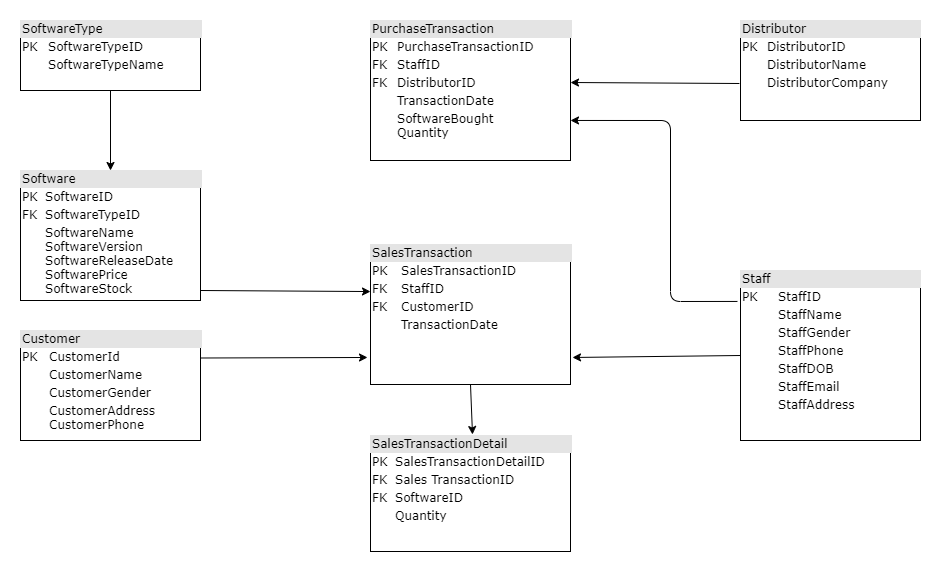

The diagram above was exported from draw.io. Its source (the exported page's mxGraphModel, read from the mxfile embedded in the PNG):
<mxGraphModel dx="868" dy="481" grid="0" gridSize="10" guides="1" tooltips="1" connect="1" arrows="1" fold="1" page="0" pageScale="1" pageWidth="1100" pageHeight="850" background="#ffffff" math="0" shadow="0">
  <root>
    <mxCell id="0" />
    <mxCell id="1" parent="0" />
    <mxCell id="2ed32ef02a7f4228-1" value="&lt;div style=&quot;box-sizing: border-box ; width: 100% ; background: #e4e4e4 ; padding: 2px&quot;&gt;SoftwareType&lt;/div&gt;&lt;table style=&quot;width: 100% ; font-size: 1em&quot; cellpadding=&quot;2&quot; cellspacing=&quot;0&quot;&gt;&lt;tbody&gt;&lt;tr&gt;&lt;td&gt;PK&lt;/td&gt;&lt;td&gt;SoftwareTypeID&lt;/td&gt;&lt;/tr&gt;&lt;tr&gt;&lt;td&gt;&lt;br&gt;&lt;/td&gt;&lt;td&gt;SoftwareTypeName&lt;/td&gt;&lt;/tr&gt;&lt;tr&gt;&lt;td&gt;&lt;/td&gt;&lt;td&gt;&lt;br&gt;&lt;/td&gt;&lt;/tr&gt;&lt;/tbody&gt;&lt;/table&gt;" style="verticalAlign=top;align=left;overflow=fill;html=1;rounded=0;shadow=0;comic=0;labelBackgroundColor=none;strokeWidth=1;fontFamily=Verdana;fontSize=12" parent="1" vertex="1">
      <mxGeometry x="110" y="100" width="180" height="70" as="geometry" />
    </mxCell>
    <mxCell id="2ed32ef02a7f4228-4" value="&lt;div style=&quot;box-sizing: border-box ; width: 100% ; background: #e4e4e4 ; padding: 2px&quot;&gt;Customer&lt;/div&gt;&lt;table style=&quot;width: 100% ; font-size: 1em&quot; cellpadding=&quot;2&quot; cellspacing=&quot;0&quot;&gt;&lt;tbody&gt;&lt;tr&gt;&lt;td&gt;PK&lt;/td&gt;&lt;td&gt;CustomerId&lt;/td&gt;&lt;/tr&gt;&lt;tr&gt;&lt;td&gt;&lt;br&gt;&lt;/td&gt;&lt;td&gt;CustomerName&lt;/td&gt;&lt;/tr&gt;&lt;tr&gt;&lt;td&gt;&lt;/td&gt;&lt;td&gt;CustomerGender&lt;/td&gt;&lt;/tr&gt;&lt;tr&gt;&lt;td&gt;&lt;br&gt;&lt;/td&gt;&lt;td&gt;CustomerAddress&lt;br&gt;CustomerPhone&lt;/td&gt;&lt;/tr&gt;&lt;/tbody&gt;&lt;/table&gt;" style="verticalAlign=top;align=left;overflow=fill;html=1;rounded=0;shadow=0;comic=0;labelBackgroundColor=none;strokeWidth=1;fontFamily=Verdana;fontSize=12" parent="1" vertex="1">
      <mxGeometry x="110" y="410" width="180" height="110" as="geometry" />
    </mxCell>
    <mxCell id="2ed32ef02a7f4228-5" value="&lt;div style=&quot;box-sizing: border-box ; width: 100% ; background: #e4e4e4 ; padding: 2px&quot;&gt;Software&lt;/div&gt;&lt;table style=&quot;width: 100% ; font-size: 1em&quot; cellpadding=&quot;2&quot; cellspacing=&quot;0&quot;&gt;&lt;tbody&gt;&lt;tr&gt;&lt;td&gt;PK&lt;/td&gt;&lt;td&gt;SoftwareID&lt;/td&gt;&lt;/tr&gt;&lt;tr&gt;&lt;td&gt;FK&lt;/td&gt;&lt;td&gt;SoftwareTypeID&lt;/td&gt;&lt;/tr&gt;&lt;tr&gt;&lt;td&gt;&lt;/td&gt;&lt;td&gt;SoftwareName&lt;br&gt;SoftwareVersion&lt;br&gt;SoftwareReleaseDate&lt;br&gt;SoftwarePrice&lt;br&gt;SoftwareStock&lt;/td&gt;&lt;/tr&gt;&lt;/tbody&gt;&lt;/table&gt;" style="verticalAlign=top;align=left;overflow=fill;html=1;rounded=0;shadow=0;comic=0;labelBackgroundColor=none;strokeWidth=1;fontFamily=Verdana;fontSize=12" parent="1" vertex="1">
      <mxGeometry x="110" y="250" width="180" height="130" as="geometry" />
    </mxCell>
    <mxCell id="2ed32ef02a7f4228-7" value="&lt;div style=&quot;box-sizing: border-box ; width: 100% ; background: #e4e4e4 ; padding: 2px&quot;&gt;PurchaseTransaction&lt;/div&gt;&lt;table style=&quot;width: 100% ; font-size: 1em&quot; cellpadding=&quot;2&quot; cellspacing=&quot;0&quot;&gt;&lt;tbody&gt;&lt;tr&gt;&lt;td&gt;PK&lt;/td&gt;&lt;td&gt;PurchaseTransactionID&lt;/td&gt;&lt;/tr&gt;&lt;tr&gt;&lt;td&gt;FK&lt;/td&gt;&lt;td&gt;StaffID&lt;/td&gt;&lt;/tr&gt;&lt;tr&gt;&lt;td&gt;FK&lt;/td&gt;&lt;td&gt;DistributorID&lt;/td&gt;&lt;/tr&gt;&lt;tr&gt;&lt;td&gt;&lt;br&gt;&lt;/td&gt;&lt;td&gt;TransactionDate&lt;/td&gt;&lt;/tr&gt;&lt;tr&gt;&lt;td&gt;&lt;br&gt;&lt;/td&gt;&lt;td&gt;SoftwareBought&lt;br&gt;Quantity&lt;/td&gt;&lt;/tr&gt;&lt;/tbody&gt;&lt;/table&gt;" style="verticalAlign=top;align=left;overflow=fill;html=1;rounded=0;shadow=0;comic=0;labelBackgroundColor=none;strokeWidth=1;fontFamily=Verdana;fontSize=12" parent="1" vertex="1">
      <mxGeometry x="460" y="100" width="200" height="140" as="geometry" />
    </mxCell>
    <mxCell id="2ed32ef02a7f4228-8" value="&lt;div style=&quot;box-sizing: border-box ; width: 100% ; background: #e4e4e4 ; padding: 2px&quot;&gt;SalesTransaction&lt;/div&gt;&lt;table style=&quot;width: 100% ; font-size: 1em&quot; cellpadding=&quot;2&quot; cellspacing=&quot;0&quot;&gt;&lt;tbody&gt;&lt;tr&gt;&lt;td&gt;PK&lt;/td&gt;&lt;td&gt;SalesTransactionID&lt;/td&gt;&lt;/tr&gt;&lt;tr&gt;&lt;td&gt;FK&lt;/td&gt;&lt;td&gt;StaffID&lt;/td&gt;&lt;/tr&gt;&lt;tr&gt;&lt;td&gt;FK&lt;/td&gt;&lt;td&gt;CustomerID&lt;/td&gt;&lt;/tr&gt;&lt;tr&gt;&lt;td&gt;&lt;br&gt;&lt;/td&gt;&lt;td&gt;TransactionDate&lt;/td&gt;&lt;/tr&gt;&lt;tr&gt;&lt;td&gt;&lt;br&gt;&lt;/td&gt;&lt;td&gt;&lt;br&gt;&lt;/td&gt;&lt;/tr&gt;&lt;tr&gt;&lt;td&gt;&lt;br&gt;&lt;/td&gt;&lt;td&gt;&lt;br&gt;&lt;/td&gt;&lt;/tr&gt;&lt;tr&gt;&lt;td&gt;&lt;br&gt;&lt;/td&gt;&lt;td&gt;&lt;br&gt;&lt;/td&gt;&lt;/tr&gt;&lt;tr&gt;&lt;td&gt;&lt;br&gt;&lt;/td&gt;&lt;td&gt;&lt;br&gt;&lt;br&gt;&lt;/td&gt;&lt;/tr&gt;&lt;tr&gt;&lt;td&gt;&lt;br&gt;&lt;/td&gt;&lt;td&gt;&lt;br&gt;&lt;br&gt;&lt;/td&gt;&lt;/tr&gt;&lt;tr&gt;&lt;td&gt;&lt;br&gt;&lt;/td&gt;&lt;td&gt;&lt;br&gt;&lt;br&gt;&lt;/td&gt;&lt;/tr&gt;&lt;tr&gt;&lt;td&gt;&lt;br&gt;&lt;/td&gt;&lt;td&gt;&lt;br&gt;&lt;br&gt;&lt;/td&gt;&lt;/tr&gt;&lt;tr&gt;&lt;td&gt;&lt;br&gt;&lt;/td&gt;&lt;td&gt;&lt;br&gt;&lt;br&gt;&lt;/td&gt;&lt;/tr&gt;&lt;tr&gt;&lt;td&gt;&lt;br&gt;&lt;/td&gt;&lt;td&gt;&lt;br&gt;&lt;br&gt;&lt;/td&gt;&lt;/tr&gt;&lt;tr&gt;&lt;td&gt;&lt;br&gt;&lt;/td&gt;&lt;td&gt;&lt;br&gt;&lt;br&gt;&lt;/td&gt;&lt;/tr&gt;&lt;tr&gt;&lt;td&gt;&lt;br&gt;&lt;/td&gt;&lt;td&gt;&lt;br&gt;&lt;/td&gt;&lt;/tr&gt;&lt;tr&gt;&lt;td&gt;&lt;br&gt;&lt;/td&gt;&lt;td&gt;&lt;br&gt;&lt;/td&gt;&lt;/tr&gt;&lt;tr&gt;&lt;td&gt;&lt;br&gt;&lt;/td&gt;&lt;td&gt;&lt;br&gt;&lt;/td&gt;&lt;/tr&gt;&lt;/tbody&gt;&lt;/table&gt;" style="verticalAlign=top;align=left;overflow=fill;html=1;rounded=0;shadow=0;comic=0;labelBackgroundColor=none;strokeWidth=1;fontFamily=Verdana;fontSize=12" parent="1" vertex="1">
      <mxGeometry x="460" y="324" width="200" height="140" as="geometry" />
    </mxCell>
    <mxCell id="2ed32ef02a7f4228-9" value="&lt;div style=&quot;box-sizing: border-box ; width: 100% ; background: #e4e4e4 ; padding: 2px&quot;&gt;Distributor&lt;/div&gt;&lt;table style=&quot;width: 100% ; font-size: 1em&quot; cellpadding=&quot;2&quot; cellspacing=&quot;0&quot;&gt;&lt;tbody&gt;&lt;tr&gt;&lt;td&gt;PK&lt;/td&gt;&lt;td&gt;DistributorID&lt;/td&gt;&lt;/tr&gt;&lt;tr&gt;&lt;td&gt;&lt;br&gt;&lt;/td&gt;&lt;td&gt;DistributorName&lt;/td&gt;&lt;/tr&gt;&lt;tr&gt;&lt;td&gt;&lt;/td&gt;&lt;td&gt;DistributorCompany&lt;/td&gt;&lt;/tr&gt;&lt;/tbody&gt;&lt;/table&gt;" style="verticalAlign=top;align=left;overflow=fill;html=1;rounded=0;shadow=0;comic=0;labelBackgroundColor=none;strokeWidth=1;fontFamily=Verdana;fontSize=12" parent="1" vertex="1">
      <mxGeometry x="830" y="100" width="180" height="100" as="geometry" />
    </mxCell>
    <mxCell id="2ed32ef02a7f4228-10" value="&lt;div style=&quot;box-sizing: border-box ; width: 100% ; background: #e4e4e4 ; padding: 2px&quot;&gt;Staff&lt;/div&gt;&lt;table style=&quot;width: 100% ; font-size: 1em&quot; cellpadding=&quot;2&quot; cellspacing=&quot;0&quot;&gt;&lt;tbody&gt;&lt;tr&gt;&lt;td&gt;PK&lt;/td&gt;&lt;td&gt;StaffID&lt;/td&gt;&lt;/tr&gt;&lt;tr&gt;&lt;td&gt;&lt;br&gt;&lt;/td&gt;&lt;td&gt;StaffName&lt;/td&gt;&lt;/tr&gt;&lt;tr&gt;&lt;td&gt;&lt;/td&gt;&lt;td&gt;StaffGender&lt;/td&gt;&lt;/tr&gt;&lt;tr&gt;&lt;td&gt;&lt;br&gt;&lt;/td&gt;&lt;td&gt;StaffPhone&lt;/td&gt;&lt;/tr&gt;&lt;tr&gt;&lt;td&gt;&lt;br&gt;&lt;/td&gt;&lt;td&gt;StaffDOB&lt;/td&gt;&lt;/tr&gt;&lt;tr&gt;&lt;td&gt;&lt;br&gt;&lt;/td&gt;&lt;td&gt;StaffEmail&lt;/td&gt;&lt;/tr&gt;&lt;tr&gt;&lt;td&gt;&lt;br&gt;&lt;/td&gt;&lt;td&gt;StaffAddress&lt;/td&gt;&lt;/tr&gt;&lt;tr&gt;&lt;td&gt;&lt;br&gt;&lt;/td&gt;&lt;td&gt;&lt;br&gt;&lt;/td&gt;&lt;/tr&gt;&lt;tr&gt;&lt;td&gt;&lt;br&gt;&lt;/td&gt;&lt;td&gt;&lt;br&gt;&lt;/td&gt;&lt;/tr&gt;&lt;tr&gt;&lt;td&gt;&lt;br&gt;&lt;/td&gt;&lt;td&gt;&lt;br&gt;&lt;/td&gt;&lt;/tr&gt;&lt;tr&gt;&lt;td&gt;&lt;br&gt;&lt;/td&gt;&lt;td&gt;&lt;br&gt;&lt;/td&gt;&lt;/tr&gt;&lt;tr&gt;&lt;td&gt;&lt;br&gt;&lt;/td&gt;&lt;td&gt;&lt;br&gt;&lt;/td&gt;&lt;/tr&gt;&lt;/tbody&gt;&lt;/table&gt;" style="verticalAlign=top;align=left;overflow=fill;html=1;rounded=0;shadow=0;comic=0;labelBackgroundColor=none;strokeWidth=1;fontFamily=Verdana;fontSize=12" parent="1" vertex="1">
      <mxGeometry x="830" y="350" width="180" height="170" as="geometry" />
    </mxCell>
    <mxCell id="LL1BqAAg9xJN7cHcixdl-1" value="" style="endArrow=classic;html=1;entryX=0.5;entryY=0;entryDx=0;entryDy=0;exitX=0.5;exitY=1;exitDx=0;exitDy=0;" parent="1" source="2ed32ef02a7f4228-1" target="2ed32ef02a7f4228-5" edge="1">
      <mxGeometry width="50" height="50" relative="1" as="geometry">
        <mxPoint x="190" y="190" as="sourcePoint" />
        <mxPoint x="220" y="170" as="targetPoint" />
      </mxGeometry>
    </mxCell>
    <mxCell id="LL1BqAAg9xJN7cHcixdl-2" style="edgeStyle=orthogonalEdgeStyle;rounded=0;orthogonalLoop=1;jettySize=auto;html=1;exitX=0.5;exitY=1;exitDx=0;exitDy=0;" parent="1" source="2ed32ef02a7f4228-8" target="2ed32ef02a7f4228-8" edge="1">
      <mxGeometry relative="1" as="geometry" />
    </mxCell>
    <mxCell id="LL1BqAAg9xJN7cHcixdl-4" value="" style="endArrow=classic;html=1;entryX=0;entryY=0.336;entryDx=0;entryDy=0;entryPerimeter=0;" parent="1" target="2ed32ef02a7f4228-8" edge="1">
      <mxGeometry width="50" height="50" relative="1" as="geometry">
        <mxPoint x="290" y="370" as="sourcePoint" />
        <mxPoint x="340" y="320" as="targetPoint" />
      </mxGeometry>
    </mxCell>
    <mxCell id="LL1BqAAg9xJN7cHcixdl-6" value="" style="endArrow=classic;html=1;exitX=1;exitY=0.25;exitDx=0;exitDy=0;entryX=-0.015;entryY=0.807;entryDx=0;entryDy=0;entryPerimeter=0;" parent="1" source="2ed32ef02a7f4228-4" target="2ed32ef02a7f4228-8" edge="1">
      <mxGeometry width="50" height="50" relative="1" as="geometry">
        <mxPoint x="290" y="480" as="sourcePoint" />
        <mxPoint x="340" y="430" as="targetPoint" />
      </mxGeometry>
    </mxCell>
    <mxCell id="LL1BqAAg9xJN7cHcixdl-8" value="" style="endArrow=classic;html=1;exitX=0;exitY=0.5;exitDx=0;exitDy=0;entryX=1.01;entryY=0.807;entryDx=0;entryDy=0;entryPerimeter=0;" parent="1" source="2ed32ef02a7f4228-10" target="2ed32ef02a7f4228-8" edge="1">
      <mxGeometry width="50" height="50" relative="1" as="geometry">
        <mxPoint x="780" y="450" as="sourcePoint" />
        <mxPoint x="830" y="400" as="targetPoint" />
      </mxGeometry>
    </mxCell>
    <mxCell id="LL1BqAAg9xJN7cHcixdl-10" value="" style="endArrow=classic;html=1;exitX=-0.006;exitY=0.63;exitDx=0;exitDy=0;exitPerimeter=0;" parent="1" source="2ed32ef02a7f4228-9" edge="1">
      <mxGeometry width="50" height="50" relative="1" as="geometry">
        <mxPoint x="780" y="180" as="sourcePoint" />
        <mxPoint x="660" y="162" as="targetPoint" />
      </mxGeometry>
    </mxCell>
    <mxCell id="LL1BqAAg9xJN7cHcixdl-11" value="" style="endArrow=classic;html=1;exitX=-0.017;exitY=0.182;exitDx=0;exitDy=0;exitPerimeter=0;entryX=1;entryY=0.714;entryDx=0;entryDy=0;entryPerimeter=0;" parent="1" source="2ed32ef02a7f4228-10" target="2ed32ef02a7f4228-7" edge="1">
      <mxGeometry width="50" height="50" relative="1" as="geometry">
        <mxPoint x="720" y="340" as="sourcePoint" />
        <mxPoint x="760" y="200" as="targetPoint" />
        <Array as="points">
          <mxPoint x="760" y="381" />
          <mxPoint x="760" y="200" />
        </Array>
      </mxGeometry>
    </mxCell>
    <mxCell id="dqKpnzbyIinuFemsD8oh-1" value="&lt;div style=&quot;box-sizing: border-box ; width: 100% ; background: #e4e4e4 ; padding: 2px&quot;&gt;SalesTransactionDetail&lt;/div&gt;&lt;table style=&quot;width: 100% ; font-size: 1em&quot; cellpadding=&quot;2&quot; cellspacing=&quot;0&quot;&gt;&lt;tbody&gt;&lt;tr&gt;&lt;td&gt;PK&lt;/td&gt;&lt;td&gt;SalesTransactionDetailID&lt;/td&gt;&lt;/tr&gt;&lt;tr&gt;&lt;td&gt;FK&lt;/td&gt;&lt;td&gt;Sales TransactionID&lt;/td&gt;&lt;/tr&gt;&lt;tr&gt;&lt;td&gt;FK&lt;/td&gt;&lt;td&gt;SoftwareID&lt;/td&gt;&lt;/tr&gt;&lt;tr&gt;&lt;td&gt;&lt;br&gt;&lt;/td&gt;&lt;td&gt;Quantity&lt;/td&gt;&lt;/tr&gt;&lt;tr&gt;&lt;td&gt;&lt;br&gt;&lt;/td&gt;&lt;td&gt;&lt;br&gt;&lt;/td&gt;&lt;/tr&gt;&lt;tr&gt;&lt;td&gt;&lt;br&gt;&lt;/td&gt;&lt;td&gt;&lt;br&gt;&lt;/td&gt;&lt;/tr&gt;&lt;tr&gt;&lt;td&gt;&lt;br&gt;&lt;/td&gt;&lt;td&gt;&lt;br&gt;&lt;/td&gt;&lt;/tr&gt;&lt;tr&gt;&lt;td&gt;&lt;br&gt;&lt;/td&gt;&lt;td&gt;&lt;br&gt;&lt;br&gt;&lt;/td&gt;&lt;/tr&gt;&lt;tr&gt;&lt;td&gt;&lt;br&gt;&lt;/td&gt;&lt;td&gt;&lt;br&gt;&lt;br&gt;&lt;/td&gt;&lt;/tr&gt;&lt;tr&gt;&lt;td&gt;&lt;br&gt;&lt;/td&gt;&lt;td&gt;&lt;br&gt;&lt;br&gt;&lt;/td&gt;&lt;/tr&gt;&lt;tr&gt;&lt;td&gt;&lt;br&gt;&lt;/td&gt;&lt;td&gt;&lt;br&gt;&lt;br&gt;&lt;/td&gt;&lt;/tr&gt;&lt;tr&gt;&lt;td&gt;&lt;br&gt;&lt;/td&gt;&lt;td&gt;&lt;br&gt;&lt;br&gt;&lt;/td&gt;&lt;/tr&gt;&lt;tr&gt;&lt;td&gt;&lt;br&gt;&lt;/td&gt;&lt;td&gt;&lt;br&gt;&lt;br&gt;&lt;/td&gt;&lt;/tr&gt;&lt;tr&gt;&lt;td&gt;&lt;br&gt;&lt;/td&gt;&lt;td&gt;&lt;br&gt;&lt;br&gt;&lt;/td&gt;&lt;/tr&gt;&lt;tr&gt;&lt;td&gt;&lt;br&gt;&lt;/td&gt;&lt;td&gt;&lt;br&gt;&lt;/td&gt;&lt;/tr&gt;&lt;tr&gt;&lt;td&gt;&lt;br&gt;&lt;/td&gt;&lt;td&gt;&lt;br&gt;&lt;/td&gt;&lt;/tr&gt;&lt;tr&gt;&lt;td&gt;&lt;br&gt;&lt;/td&gt;&lt;td&gt;&lt;br&gt;&lt;/td&gt;&lt;/tr&gt;&lt;/tbody&gt;&lt;/table&gt;" style="verticalAlign=top;align=left;overflow=fill;html=1;rounded=0;shadow=0;comic=0;labelBackgroundColor=none;strokeWidth=1;fontFamily=Verdana;fontSize=12" vertex="1" parent="1">
      <mxGeometry x="460" y="515" width="200" height="116" as="geometry" />
    </mxCell>
    <mxCell id="dqKpnzbyIinuFemsD8oh-2" value="" style="endArrow=classic;html=1;exitX=0.5;exitY=1;exitDx=0;exitDy=0;" edge="1" parent="1" source="2ed32ef02a7f4228-8">
      <mxGeometry width="50" height="50" relative="1" as="geometry">
        <mxPoint x="530" y="514" as="sourcePoint" />
        <mxPoint x="562" y="514" as="targetPoint" />
      </mxGeometry>
    </mxCell>
  </root>
</mxGraphModel>